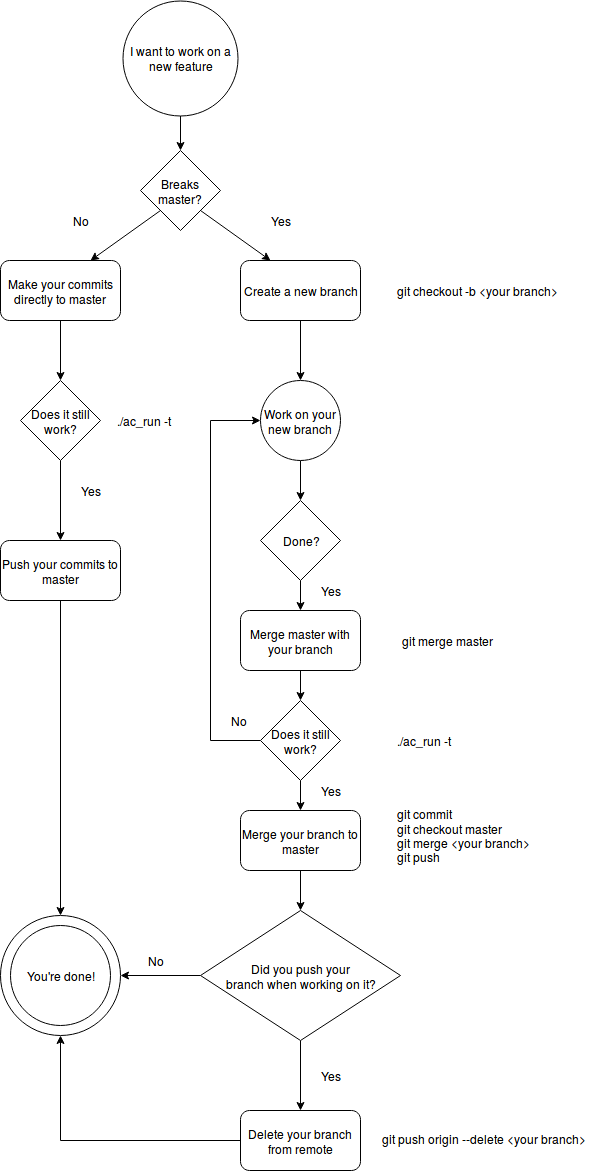

The diagram above was exported from draw.io. Its source (the exported page's mxGraphModel, read from the mxfile embedded in the PNG):
<mxGraphModel dx="1394" dy="927" grid="1" gridSize="10" guides="1" tooltips="1" connect="1" arrows="1" fold="1" page="1" pageScale="1" pageWidth="850" pageHeight="1100" math="0" shadow="0">
  <root>
    <mxCell id="0" />
    <mxCell id="1" parent="0" />
    <mxCell id="nWFYpE0F6sZTm9NNlezZ-7" style="edgeStyle=none;rounded=0;orthogonalLoop=1;jettySize=auto;html=1;exitX=0;exitY=1;exitDx=0;exitDy=0;entryX=0.75;entryY=0;entryDx=0;entryDy=0;" edge="1" parent="1" source="nWFYpE0F6sZTm9NNlezZ-2" target="nWFYpE0F6sZTm9NNlezZ-6">
      <mxGeometry relative="1" as="geometry" />
    </mxCell>
    <mxCell id="nWFYpE0F6sZTm9NNlezZ-10" style="edgeStyle=none;rounded=0;orthogonalLoop=1;jettySize=auto;html=1;exitX=1;exitY=1;exitDx=0;exitDy=0;entryX=0.25;entryY=0;entryDx=0;entryDy=0;" edge="1" parent="1" source="nWFYpE0F6sZTm9NNlezZ-2" target="nWFYpE0F6sZTm9NNlezZ-9">
      <mxGeometry relative="1" as="geometry" />
    </mxCell>
    <mxCell id="nWFYpE0F6sZTm9NNlezZ-2" value="Breaks master?" style="rhombus;whiteSpace=wrap;html=1;" vertex="1" parent="1">
      <mxGeometry x="320" y="210" width="80" height="80" as="geometry" />
    </mxCell>
    <mxCell id="nWFYpE0F6sZTm9NNlezZ-69" style="edgeStyle=orthogonalEdgeStyle;rounded=0;orthogonalLoop=1;jettySize=auto;html=1;exitX=0.5;exitY=1;exitDx=0;exitDy=0;entryX=0.5;entryY=0;entryDx=0;entryDy=0;endArrow=classic;endFill=1;" edge="1" parent="1" source="nWFYpE0F6sZTm9NNlezZ-6" target="nWFYpE0F6sZTm9NNlezZ-65">
      <mxGeometry relative="1" as="geometry" />
    </mxCell>
    <mxCell id="nWFYpE0F6sZTm9NNlezZ-6" value="Make your commits directly to master" style="rounded=1;whiteSpace=wrap;html=1;" vertex="1" parent="1">
      <mxGeometry x="180" y="320" width="120" height="60" as="geometry" />
    </mxCell>
    <mxCell id="nWFYpE0F6sZTm9NNlezZ-8" value="No" style="text;html=1;strokeColor=none;fillColor=none;align=center;verticalAlign=middle;whiteSpace=wrap;rounded=0;" vertex="1" parent="1">
      <mxGeometry x="240" y="270" width="40" height="20" as="geometry" />
    </mxCell>
    <mxCell id="nWFYpE0F6sZTm9NNlezZ-16" value="" style="edgeStyle=none;rounded=0;orthogonalLoop=1;jettySize=auto;html=1;" edge="1" parent="1" source="nWFYpE0F6sZTm9NNlezZ-9">
      <mxGeometry relative="1" as="geometry">
        <mxPoint x="480" y="440" as="targetPoint" />
      </mxGeometry>
    </mxCell>
    <mxCell id="nWFYpE0F6sZTm9NNlezZ-9" value="Create a new branch" style="rounded=1;whiteSpace=wrap;html=1;" vertex="1" parent="1">
      <mxGeometry x="420" y="320" width="120" height="60" as="geometry" />
    </mxCell>
    <mxCell id="nWFYpE0F6sZTm9NNlezZ-11" value="Yes" style="text;html=1;strokeColor=none;fillColor=none;align=center;verticalAlign=middle;whiteSpace=wrap;rounded=0;" vertex="1" parent="1">
      <mxGeometry x="440" y="270" width="40" height="20" as="geometry" />
    </mxCell>
    <mxCell id="nWFYpE0F6sZTm9NNlezZ-17" value="git checkout -b &amp;lt;your branch&amp;gt;" style="text;html=1;strokeColor=none;fillColor=none;align=left;verticalAlign=middle;whiteSpace=wrap;rounded=0;" vertex="1" parent="1">
      <mxGeometry x="575" y="340" width="210" height="20" as="geometry" />
    </mxCell>
    <mxCell id="nWFYpE0F6sZTm9NNlezZ-22" style="edgeStyle=none;rounded=0;orthogonalLoop=1;jettySize=auto;html=1;exitX=0.5;exitY=1;exitDx=0;exitDy=0;entryX=0.5;entryY=0;entryDx=0;entryDy=0;" edge="1" parent="1" source="nWFYpE0F6sZTm9NNlezZ-18" target="nWFYpE0F6sZTm9NNlezZ-21">
      <mxGeometry relative="1" as="geometry" />
    </mxCell>
    <mxCell id="nWFYpE0F6sZTm9NNlezZ-18" value="Work on your new branch" style="ellipse;whiteSpace=wrap;html=1;aspect=fixed;" vertex="1" parent="1">
      <mxGeometry x="440" y="440" width="80" height="80" as="geometry" />
    </mxCell>
    <mxCell id="nWFYpE0F6sZTm9NNlezZ-28" style="edgeStyle=orthogonalEdgeStyle;rounded=0;orthogonalLoop=1;jettySize=auto;html=1;exitX=0.5;exitY=1;exitDx=0;exitDy=0;entryX=0.5;entryY=0;entryDx=0;entryDy=0;" edge="1" parent="1" source="nWFYpE0F6sZTm9NNlezZ-21">
      <mxGeometry relative="1" as="geometry">
        <mxPoint x="480" y="670" as="targetPoint" />
      </mxGeometry>
    </mxCell>
    <mxCell id="nWFYpE0F6sZTm9NNlezZ-21" value="Done?" style="rhombus;whiteSpace=wrap;html=1;" vertex="1" parent="1">
      <mxGeometry x="440" y="560" width="80" height="80" as="geometry" />
    </mxCell>
    <mxCell id="nWFYpE0F6sZTm9NNlezZ-31" value="Yes" style="text;html=1;strokeColor=none;fillColor=none;align=center;verticalAlign=middle;whiteSpace=wrap;rounded=0;" vertex="1" parent="1">
      <mxGeometry x="490" y="640" width="40" height="20" as="geometry" />
    </mxCell>
    <mxCell id="nWFYpE0F6sZTm9NNlezZ-34" style="edgeStyle=orthogonalEdgeStyle;rounded=0;orthogonalLoop=1;jettySize=auto;html=1;exitX=0.5;exitY=1;exitDx=0;exitDy=0;entryX=0.5;entryY=0;entryDx=0;entryDy=0;" edge="1" parent="1" source="nWFYpE0F6sZTm9NNlezZ-32" target="nWFYpE0F6sZTm9NNlezZ-33">
      <mxGeometry relative="1" as="geometry" />
    </mxCell>
    <mxCell id="nWFYpE0F6sZTm9NNlezZ-32" value="Merge master with your branch" style="rounded=1;whiteSpace=wrap;html=1;" vertex="1" parent="1">
      <mxGeometry x="420" y="670" width="120" height="60" as="geometry" />
    </mxCell>
    <mxCell id="nWFYpE0F6sZTm9NNlezZ-38" style="edgeStyle=orthogonalEdgeStyle;rounded=0;orthogonalLoop=1;jettySize=auto;html=1;exitX=0;exitY=0.5;exitDx=0;exitDy=0;entryX=0;entryY=0.5;entryDx=0;entryDy=0;endArrow=classic;endFill=1;" edge="1" parent="1" source="nWFYpE0F6sZTm9NNlezZ-33" target="nWFYpE0F6sZTm9NNlezZ-18">
      <mxGeometry relative="1" as="geometry">
        <Array as="points">
          <mxPoint x="390" y="800" />
          <mxPoint x="390" y="480" />
        </Array>
      </mxGeometry>
    </mxCell>
    <mxCell id="nWFYpE0F6sZTm9NNlezZ-45" style="edgeStyle=orthogonalEdgeStyle;rounded=0;orthogonalLoop=1;jettySize=auto;html=1;exitX=0.5;exitY=1;exitDx=0;exitDy=0;entryX=0.5;entryY=0;entryDx=0;entryDy=0;endArrow=classic;endFill=1;" edge="1" parent="1" source="nWFYpE0F6sZTm9NNlezZ-33" target="nWFYpE0F6sZTm9NNlezZ-43">
      <mxGeometry relative="1" as="geometry" />
    </mxCell>
    <mxCell id="nWFYpE0F6sZTm9NNlezZ-33" value="Does it still work?" style="rhombus;whiteSpace=wrap;html=1;" vertex="1" parent="1">
      <mxGeometry x="440" y="760" width="80" height="80" as="geometry" />
    </mxCell>
    <mxCell id="nWFYpE0F6sZTm9NNlezZ-39" value="No" style="text;html=1;strokeColor=none;fillColor=none;align=center;verticalAlign=middle;whiteSpace=wrap;rounded=0;" vertex="1" parent="1">
      <mxGeometry x="397.5" y="770" width="40" height="20" as="geometry" />
    </mxCell>
    <mxCell id="nWFYpE0F6sZTm9NNlezZ-41" value="git merge master" style="text;html=1;strokeColor=none;fillColor=none;align=left;verticalAlign=middle;whiteSpace=wrap;rounded=0;" vertex="1" parent="1">
      <mxGeometry x="580" y="690" width="110" height="20" as="geometry" />
    </mxCell>
    <mxCell id="nWFYpE0F6sZTm9NNlezZ-50" style="edgeStyle=orthogonalEdgeStyle;rounded=0;orthogonalLoop=1;jettySize=auto;html=1;exitX=0.5;exitY=1;exitDx=0;exitDy=0;entryX=0.5;entryY=0;entryDx=0;entryDy=0;endArrow=classic;endFill=1;" edge="1" parent="1" source="nWFYpE0F6sZTm9NNlezZ-43" target="nWFYpE0F6sZTm9NNlezZ-49">
      <mxGeometry relative="1" as="geometry" />
    </mxCell>
    <mxCell id="nWFYpE0F6sZTm9NNlezZ-43" value="Merge your branch to master" style="rounded=1;whiteSpace=wrap;html=1;" vertex="1" parent="1">
      <mxGeometry x="420" y="870" width="120" height="60" as="geometry" />
    </mxCell>
    <mxCell id="nWFYpE0F6sZTm9NNlezZ-44" value="&lt;div&gt;git commit&lt;br&gt;&lt;/div&gt;&lt;div&gt;git checkout master&lt;/div&gt;&lt;div&gt;git merge &amp;lt;your branch&amp;gt;&lt;br&gt;&lt;/div&gt;&lt;div&gt;git push&lt;br&gt;&lt;/div&gt;" style="text;html=1;strokeColor=none;fillColor=none;align=left;verticalAlign=middle;whiteSpace=wrap;rounded=0;" vertex="1" parent="1">
      <mxGeometry x="575" y="870" width="160" height="50" as="geometry" />
    </mxCell>
    <mxCell id="nWFYpE0F6sZTm9NNlezZ-46" value="&lt;div&gt;Yes&lt;/div&gt;" style="text;html=1;strokeColor=none;fillColor=none;align=center;verticalAlign=middle;whiteSpace=wrap;rounded=0;" vertex="1" parent="1">
      <mxGeometry x="490" y="840" width="40" height="20" as="geometry" />
    </mxCell>
    <mxCell id="nWFYpE0F6sZTm9NNlezZ-54" style="edgeStyle=orthogonalEdgeStyle;rounded=0;orthogonalLoop=1;jettySize=auto;html=1;exitX=0;exitY=0.5;exitDx=0;exitDy=0;entryX=1;entryY=0.5;entryDx=0;entryDy=0;endArrow=classic;endFill=1;" edge="1" parent="1" source="nWFYpE0F6sZTm9NNlezZ-49" target="nWFYpE0F6sZTm9NNlezZ-51">
      <mxGeometry relative="1" as="geometry" />
    </mxCell>
    <mxCell id="nWFYpE0F6sZTm9NNlezZ-57" style="edgeStyle=orthogonalEdgeStyle;rounded=0;orthogonalLoop=1;jettySize=auto;html=1;exitX=0.5;exitY=1;exitDx=0;exitDy=0;entryX=0.5;entryY=0;entryDx=0;entryDy=0;endArrow=classic;endFill=1;" edge="1" parent="1" source="nWFYpE0F6sZTm9NNlezZ-49" target="nWFYpE0F6sZTm9NNlezZ-56">
      <mxGeometry relative="1" as="geometry" />
    </mxCell>
    <mxCell id="nWFYpE0F6sZTm9NNlezZ-49" value="&lt;div&gt;Did you push your&lt;br&gt;&lt;/div&gt;&lt;div&gt;branch when working on it?&lt;/div&gt;" style="rhombus;whiteSpace=wrap;html=1;" vertex="1" parent="1">
      <mxGeometry x="380" y="970" width="200" height="130" as="geometry" />
    </mxCell>
    <mxCell id="nWFYpE0F6sZTm9NNlezZ-51" value="" style="ellipse;whiteSpace=wrap;html=1;aspect=fixed;" vertex="1" parent="1">
      <mxGeometry x="180" y="975" width="120" height="120" as="geometry" />
    </mxCell>
    <mxCell id="nWFYpE0F6sZTm9NNlezZ-52" value="You're done!" style="ellipse;whiteSpace=wrap;html=1;aspect=fixed;" vertex="1" parent="1">
      <mxGeometry x="190" y="985" width="100" height="100" as="geometry" />
    </mxCell>
    <mxCell id="nWFYpE0F6sZTm9NNlezZ-55" value="No" style="text;html=1;strokeColor=none;fillColor=none;align=center;verticalAlign=middle;whiteSpace=wrap;rounded=0;" vertex="1" parent="1">
      <mxGeometry x="315" y="1010" width="40" height="20" as="geometry" />
    </mxCell>
    <mxCell id="nWFYpE0F6sZTm9NNlezZ-60" style="edgeStyle=orthogonalEdgeStyle;rounded=0;orthogonalLoop=1;jettySize=auto;html=1;exitX=0;exitY=0.5;exitDx=0;exitDy=0;entryX=0.5;entryY=1;entryDx=0;entryDy=0;endArrow=classic;endFill=1;" edge="1" parent="1" source="nWFYpE0F6sZTm9NNlezZ-56" target="nWFYpE0F6sZTm9NNlezZ-51">
      <mxGeometry relative="1" as="geometry" />
    </mxCell>
    <mxCell id="nWFYpE0F6sZTm9NNlezZ-56" value="Delete your branch from remote" style="rounded=1;whiteSpace=wrap;html=1;" vertex="1" parent="1">
      <mxGeometry x="420" y="1170" width="120" height="60" as="geometry" />
    </mxCell>
    <mxCell id="nWFYpE0F6sZTm9NNlezZ-58" value="Yes" style="text;html=1;strokeColor=none;fillColor=none;align=center;verticalAlign=middle;whiteSpace=wrap;rounded=0;" vertex="1" parent="1">
      <mxGeometry x="490" y="1125" width="40" height="20" as="geometry" />
    </mxCell>
    <mxCell id="nWFYpE0F6sZTm9NNlezZ-59" value="git push origin --delete &amp;lt;your branch&amp;gt;" style="text;html=1;" vertex="1" parent="1">
      <mxGeometry x="560" y="1185" width="210" height="30" as="geometry" />
    </mxCell>
    <mxCell id="nWFYpE0F6sZTm9NNlezZ-63" style="edgeStyle=orthogonalEdgeStyle;rounded=0;orthogonalLoop=1;jettySize=auto;html=1;exitX=0.5;exitY=1;exitDx=0;exitDy=0;entryX=0.5;entryY=0;entryDx=0;entryDy=0;endArrow=classic;endFill=1;" edge="1" parent="1" source="nWFYpE0F6sZTm9NNlezZ-62" target="nWFYpE0F6sZTm9NNlezZ-2">
      <mxGeometry relative="1" as="geometry" />
    </mxCell>
    <mxCell id="nWFYpE0F6sZTm9NNlezZ-62" value="I want to work on a new feature" style="ellipse;whiteSpace=wrap;html=1;aspect=fixed;" vertex="1" parent="1">
      <mxGeometry x="302.5" y="60" width="115" height="115" as="geometry" />
    </mxCell>
    <mxCell id="nWFYpE0F6sZTm9NNlezZ-64" style="edgeStyle=orthogonalEdgeStyle;rounded=0;orthogonalLoop=1;jettySize=auto;html=1;exitX=0.5;exitY=1;exitDx=0;exitDy=0;entryX=0.5;entryY=0;entryDx=0;entryDy=0;endArrow=classic;endFill=1;" edge="1" parent="1" source="nWFYpE0F6sZTm9NNlezZ-65" target="nWFYpE0F6sZTm9NNlezZ-66">
      <mxGeometry relative="1" as="geometry" />
    </mxCell>
    <mxCell id="nWFYpE0F6sZTm9NNlezZ-65" value="Does it still work?" style="rhombus;whiteSpace=wrap;html=1;" vertex="1" parent="1">
      <mxGeometry x="200" y="440" width="80" height="80" as="geometry" />
    </mxCell>
    <mxCell id="nWFYpE0F6sZTm9NNlezZ-68" style="edgeStyle=orthogonalEdgeStyle;rounded=0;orthogonalLoop=1;jettySize=auto;html=1;exitX=0.5;exitY=1;exitDx=0;exitDy=0;entryX=0.5;entryY=0;entryDx=0;entryDy=0;endArrow=classic;endFill=1;" edge="1" parent="1" source="nWFYpE0F6sZTm9NNlezZ-66" target="nWFYpE0F6sZTm9NNlezZ-51">
      <mxGeometry relative="1" as="geometry" />
    </mxCell>
    <mxCell id="nWFYpE0F6sZTm9NNlezZ-66" value="Push your commits to master" style="rounded=1;whiteSpace=wrap;html=1;" vertex="1" parent="1">
      <mxGeometry x="180" y="600" width="120" height="60" as="geometry" />
    </mxCell>
    <mxCell id="nWFYpE0F6sZTm9NNlezZ-67" value="&lt;div&gt;Yes&lt;/div&gt;" style="text;html=1;strokeColor=none;fillColor=none;align=center;verticalAlign=middle;whiteSpace=wrap;rounded=0;" vertex="1" parent="1">
      <mxGeometry x="250" y="540" width="40" height="20" as="geometry" />
    </mxCell>
    <mxCell id="nWFYpE0F6sZTm9NNlezZ-72" value="./ac_run -t" style="text;html=1;strokeColor=none;fillColor=none;align=left;verticalAlign=middle;whiteSpace=wrap;rounded=0;" vertex="1" parent="1">
      <mxGeometry x="295" y="470" width="75" height="20" as="geometry" />
    </mxCell>
    <mxCell id="nWFYpE0F6sZTm9NNlezZ-73" value="./ac_run -t" style="text;html=1;strokeColor=none;fillColor=none;align=left;verticalAlign=middle;whiteSpace=wrap;rounded=0;" vertex="1" parent="1">
      <mxGeometry x="575" y="790" width="75" height="20" as="geometry" />
    </mxCell>
  </root>
</mxGraphModel>